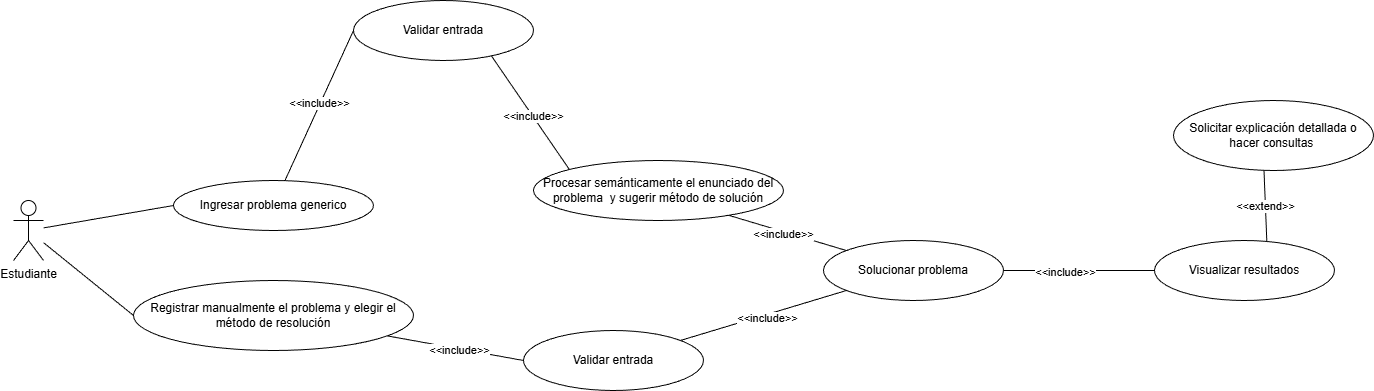

The diagram above was exported from draw.io. Its source (the exported page's mxGraphModel, read from the mxfile embedded in the PNG):
<mxGraphModel dx="1959" dy="881" grid="1" gridSize="10" guides="1" tooltips="1" connect="1" arrows="1" fold="1" page="1" pageScale="1" pageWidth="827" pageHeight="1169" math="0" shadow="0">
  <root>
    <mxCell id="0" />
    <mxCell id="1" parent="0" />
    <mxCell id="TPF9qWjt6sqVwN8N3Nzq-7" edge="1" parent="1" source="TPF9qWjt6sqVwN8N3Nzq-1" style="rounded=0;orthogonalLoop=1;jettySize=auto;html=1;entryX=0;entryY=0.5;entryDx=0;entryDy=0;endArrow=none;endFill=0;" target="TPF9qWjt6sqVwN8N3Nzq-2">
      <mxGeometry relative="1" as="geometry" />
    </mxCell>
    <mxCell id="TPF9qWjt6sqVwN8N3Nzq-8" edge="1" parent="1" source="TPF9qWjt6sqVwN8N3Nzq-1" style="rounded=0;orthogonalLoop=1;jettySize=auto;html=1;entryX=0;entryY=0.5;entryDx=0;entryDy=0;endArrow=none;endFill=0;" target="TPF9qWjt6sqVwN8N3Nzq-4">
      <mxGeometry relative="1" as="geometry" />
    </mxCell>
    <mxCell id="TPF9qWjt6sqVwN8N3Nzq-1" parent="1" style="shape=umlActor;verticalLabelPosition=bottom;verticalAlign=top;html=1;outlineConnect=0;" value="Estudiante" vertex="1">
      <mxGeometry height="60" width="30" x="40" y="290" as="geometry" />
    </mxCell>
    <mxCell id="TPF9qWjt6sqVwN8N3Nzq-2" parent="1" style="ellipse;whiteSpace=wrap;html=1;" value="Ingresar problema generico" vertex="1">
      <mxGeometry height="50" width="200" x="200" y="270" as="geometry" />
    </mxCell>
    <mxCell id="TPF9qWjt6sqVwN8N3Nzq-13" edge="1" parent="1" source="TPF9qWjt6sqVwN8N3Nzq-23" style="rounded=0;orthogonalLoop=1;jettySize=auto;html=1;entryX=0;entryY=0.5;entryDx=0;entryDy=0;endArrow=none;endFill=0;exitX=1;exitY=0.5;exitDx=0;exitDy=0;" target="TPF9qWjt6sqVwN8N3Nzq-5">
      <mxGeometry relative="1" as="geometry">
        <mxPoint x="960" y="520" as="sourcePoint" />
      </mxGeometry>
    </mxCell>
    <mxCell id="TPF9qWjt6sqVwN8N3Nzq-14" connectable="0" parent="TPF9qWjt6sqVwN8N3Nzq-13" style="edgeLabel;html=1;align=center;verticalAlign=middle;resizable=0;points=[];" value="&amp;lt;&amp;lt;include&amp;gt;&amp;gt;" vertex="1">
      <mxGeometry relative="1" x="-0.1938" y="-1" as="geometry">
        <mxPoint as="offset" />
      </mxGeometry>
    </mxCell>
    <mxCell id="TPF9qWjt6sqVwN8N3Nzq-15" edge="1" parent="1" source="TPF9qWjt6sqVwN8N3Nzq-5" style="rounded=0;orthogonalLoop=1;jettySize=auto;html=1;entryX=0.452;entryY=0.967;entryDx=0;entryDy=0;endArrow=none;endFill=0;exitX=0.625;exitY=0.086;exitDx=0;exitDy=0;exitPerimeter=0;entryPerimeter=0;" target="TPF9qWjt6sqVwN8N3Nzq-6">
      <mxGeometry relative="1" as="geometry">
        <mxPoint x="880" y="90" as="sourcePoint" />
      </mxGeometry>
    </mxCell>
    <mxCell id="TPF9qWjt6sqVwN8N3Nzq-16" connectable="0" parent="TPF9qWjt6sqVwN8N3Nzq-15" style="edgeLabel;html=1;align=center;verticalAlign=middle;resizable=0;points=[];" value="&amp;lt;&amp;lt;extend&amp;gt;&lt;span style=&quot;background-color: light-dark(#ffffff, var(--ge-dark-color, #121212)); color: light-dark(rgb(0, 0, 0), rgb(255, 255, 255));&quot;&gt;&amp;gt;&lt;/span&gt;" vertex="1">
      <mxGeometry relative="1" x="0.0175" as="geometry">
        <mxPoint as="offset" />
      </mxGeometry>
    </mxCell>
    <mxCell id="TPF9qWjt6sqVwN8N3Nzq-4" parent="1" style="ellipse;whiteSpace=wrap;html=1;" value="Registrar manualmente el problema y elegir el método de resolución" vertex="1">
      <mxGeometry height="70" width="280" x="160" y="370" as="geometry" />
    </mxCell>
    <mxCell id="TPF9qWjt6sqVwN8N3Nzq-5" parent="1" style="ellipse;whiteSpace=wrap;html=1;" value="Visualizar resultados" vertex="1">
      <mxGeometry height="60" width="180" x="1181" y="330" as="geometry" />
    </mxCell>
    <mxCell id="TPF9qWjt6sqVwN8N3Nzq-6" parent="1" style="ellipse;whiteSpace=wrap;html=1;" value="Solicitar explicación detallada o hacer consultas&amp;nbsp;" vertex="1">
      <mxGeometry height="70" width="200" x="1200" y="190" as="geometry" />
    </mxCell>
    <mxCell id="TPF9qWjt6sqVwN8N3Nzq-9" edge="1" parent="1" source="TPF9qWjt6sqVwN8N3Nzq-4" style="rounded=0;orthogonalLoop=1;jettySize=auto;html=1;endArrow=none;endFill=0;entryX=0;entryY=0.5;entryDx=0;entryDy=0;" target="TPF9qWjt6sqVwN8N3Nzq-22">
      <mxGeometry relative="1" as="geometry">
        <mxPoint x="510" y="390" as="targetPoint" />
      </mxGeometry>
    </mxCell>
    <mxCell id="TPF9qWjt6sqVwN8N3Nzq-12" connectable="0" parent="TPF9qWjt6sqVwN8N3Nzq-9" style="edgeLabel;html=1;align=center;verticalAlign=middle;resizable=0;points=[];" value="&amp;lt;&amp;lt;include&amp;gt;&amp;gt;" vertex="1">
      <mxGeometry relative="1" x="0.0486" y="-2" as="geometry">
        <mxPoint y="-1" as="offset" />
      </mxGeometry>
    </mxCell>
    <mxCell id="TPF9qWjt6sqVwN8N3Nzq-10" edge="1" parent="1" source="TPF9qWjt6sqVwN8N3Nzq-2" style="rounded=0;orthogonalLoop=1;jettySize=auto;html=1;endArrow=none;endFill=0;entryX=0;entryY=0.5;entryDx=0;entryDy=0;" target="TPF9qWjt6sqVwN8N3Nzq-19">
      <mxGeometry relative="1" as="geometry">
        <mxPoint x="420" y="220" as="targetPoint" />
      </mxGeometry>
    </mxCell>
    <mxCell id="TPF9qWjt6sqVwN8N3Nzq-11" connectable="0" parent="TPF9qWjt6sqVwN8N3Nzq-10" style="edgeLabel;html=1;align=center;verticalAlign=middle;resizable=0;points=[];" value="&amp;lt;&amp;lt;include&amp;gt;&amp;gt;" vertex="1">
      <mxGeometry relative="1" x="0.0245" y="1" as="geometry">
        <mxPoint as="offset" />
      </mxGeometry>
    </mxCell>
    <mxCell id="TPF9qWjt6sqVwN8N3Nzq-26" edge="1" parent="1" source="TPF9qWjt6sqVwN8N3Nzq-17" style="rounded=0;orthogonalLoop=1;jettySize=auto;html=1;endArrow=none;endFill=0;exitX=0.775;exitY=0.906;exitDx=0;exitDy=0;exitPerimeter=0;" target="TPF9qWjt6sqVwN8N3Nzq-23">
      <mxGeometry relative="1" as="geometry" />
    </mxCell>
    <mxCell id="TPF9qWjt6sqVwN8N3Nzq-27" connectable="0" parent="TPF9qWjt6sqVwN8N3Nzq-26" style="edgeLabel;html=1;align=center;verticalAlign=middle;resizable=0;points=[];" value="&amp;lt;&amp;lt;include&lt;span style=&quot;background-color: light-dark(#ffffff, var(--ge-dark-color, #121212)); color: light-dark(rgb(0, 0, 0), rgb(255, 255, 255));&quot;&gt;&amp;gt;&amp;gt;&lt;/span&gt;" vertex="1">
      <mxGeometry relative="1" x="-0.0523" y="-1" as="geometry">
        <mxPoint y="1" as="offset" />
      </mxGeometry>
    </mxCell>
    <mxCell id="TPF9qWjt6sqVwN8N3Nzq-17" parent="1" style="ellipse;whiteSpace=wrap;html=1;" value="Procesar semánticamente el enunciado del problema&amp;nbsp; y sugerir método de solución" vertex="1">
      <mxGeometry height="60" width="250" x="560" y="250" as="geometry" />
    </mxCell>
    <mxCell id="TPF9qWjt6sqVwN8N3Nzq-20" edge="1" parent="1" source="TPF9qWjt6sqVwN8N3Nzq-19" style="rounded=0;orthogonalLoop=1;jettySize=auto;html=1;entryX=0;entryY=0;entryDx=0;entryDy=0;endArrow=none;endFill=0;exitX=0.767;exitY=0.927;exitDx=0;exitDy=0;exitPerimeter=0;" target="TPF9qWjt6sqVwN8N3Nzq-17">
      <mxGeometry relative="1" as="geometry" />
    </mxCell>
    <mxCell id="TPF9qWjt6sqVwN8N3Nzq-21" connectable="0" parent="TPF9qWjt6sqVwN8N3Nzq-20" style="edgeLabel;html=1;align=center;verticalAlign=middle;resizable=0;points=[];" value="&amp;lt;&amp;lt;include&amp;gt;&amp;gt;" vertex="1">
      <mxGeometry relative="1" x="0.0653" as="geometry">
        <mxPoint as="offset" />
      </mxGeometry>
    </mxCell>
    <mxCell id="TPF9qWjt6sqVwN8N3Nzq-19" parent="1" style="ellipse;whiteSpace=wrap;html=1;" value="Validar entrada" vertex="1">
      <mxGeometry height="60" width="180" x="380" y="90" as="geometry" />
    </mxCell>
    <mxCell id="TPF9qWjt6sqVwN8N3Nzq-24" edge="1" parent="1" source="TPF9qWjt6sqVwN8N3Nzq-22" style="rounded=0;orthogonalLoop=1;jettySize=auto;html=1;endArrow=none;endFill=0;" target="TPF9qWjt6sqVwN8N3Nzq-23">
      <mxGeometry relative="1" as="geometry" />
    </mxCell>
    <mxCell id="TPF9qWjt6sqVwN8N3Nzq-25" connectable="0" parent="TPF9qWjt6sqVwN8N3Nzq-24" style="edgeLabel;html=1;align=center;verticalAlign=middle;resizable=0;points=[];" value="&amp;lt;&amp;lt;include&amp;gt;&amp;gt;" vertex="1">
      <mxGeometry relative="1" x="0.0264" y="-3" as="geometry">
        <mxPoint as="offset" />
      </mxGeometry>
    </mxCell>
    <mxCell id="TPF9qWjt6sqVwN8N3Nzq-22" parent="1" style="ellipse;whiteSpace=wrap;html=1;" value="Validar entrada" vertex="1">
      <mxGeometry height="60" width="180" x="550" y="420" as="geometry" />
    </mxCell>
    <mxCell id="TPF9qWjt6sqVwN8N3Nzq-23" parent="1" style="ellipse;whiteSpace=wrap;html=1;" value="Solucionar problema" vertex="1">
      <mxGeometry height="60" width="180" x="850" y="330" as="geometry" />
    </mxCell>
  </root>
</mxGraphModel>